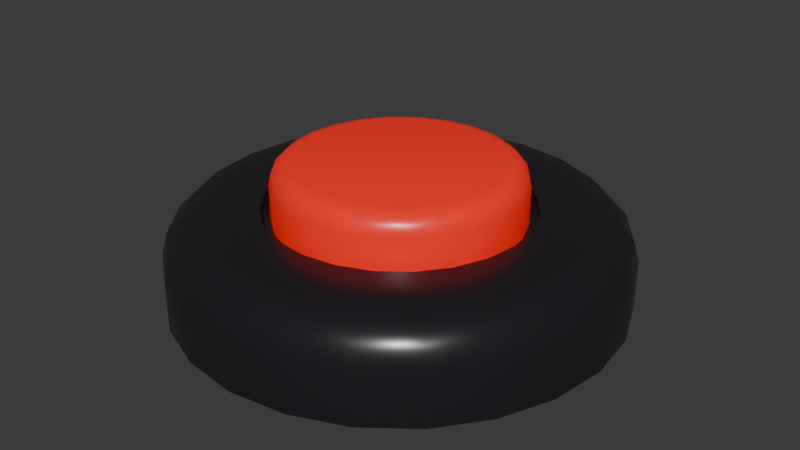 # Source: bigbutton.blend  (saved by Blender 5.2.44; exported with 4.5.12 LTS)
import bpy
from mathutils import Matrix  # noqa: F401  (used for matrix-valued properties, if any)

bpy.ops.wm.read_factory_settings(use_empty=True)
scene = bpy.context.scene
scene.name = 'Scene'

# ---- collections
col_collection = bpy.data.collections.new('Collection'); scene.collection.children.link(col_collection)

# ---- materials (node trees are filled in below, after node groups)
mat_frame_mat = bpy.data.materials.new('Frame Mat')
mat_frame_mat.alpha_threshold = 0.0
mat_frame_mat.use_backface_culling_lightprobe_volume = False
mat_frame_mat.roughness = 0.5
mat_frame_mat.line_color = (0.0, 0.0, 0.0, 1.0)
mat_button_mat = bpy.data.materials.new('Button Mat')

# ---- material node trees
mat_frame_mat.use_nodes = True; mat_frame_mat.node_tree.nodes.clear()
_N = mat_frame_mat.node_tree.nodes; _L = mat_frame_mat.node_tree.links
n0 = _N.new('ShaderNodeOutputMaterial'); n0.name = 'Material Output'; n0.location = (200, 100)
n1 = _N.new('ShaderNodeBsdfPrincipled'); n1.name = 'Principled BSDF'; n1.location = (-200, 100)
n1.inputs[0].default_value = (0.01915, 0.01718, 0.02158, 1.0)
n1.inputs[1].default_value = 0.1748
n1.inputs[2].default_value = 0.2767
n1.inputs[10].default_value = 0.005
_L.new(n1.outputs[0], n0.inputs[0])
n0.is_active_output = True
mat_button_mat.use_nodes = True; mat_button_mat.node_tree.nodes.clear()
_N = mat_button_mat.node_tree.nodes; _L = mat_button_mat.node_tree.links
n0 = _N.new('ShaderNodeBsdfPrincipled'); n0.name = 'Principled BSDF'; n0.location = (-200, 100)
n0.inputs[0].default_value = (0.8, 0.02509, 0.01364, 1.0)
n0.inputs[2].default_value = 0.3285
n0.inputs[10].default_value = 0.005
n0.inputs[27].default_value = (1.0, 0.003603, 0.0, 1.0)
n0.inputs[28].default_value = 0.3
n1 = _N.new('ShaderNodeOutputMaterial'); n1.name = 'Material Output'; n1.location = (200, 100)
_L.new(n0.outputs[0], n1.inputs[0])
n1.is_active_output = True

# ---- world
world_world = bpy.data.worlds.new('World'); scene.world = world_world
world_world.use_nodes = True; world_world.node_tree.nodes.clear()
_N = world_world.node_tree.nodes; _L = world_world.node_tree.links
n0 = _N.new('ShaderNodeOutputWorld'); n0.name = 'World Output'; n0.location = (200, 100)
n1 = _N.new('ShaderNodeBackground'); n1.name = 'Background'; n1.location = (-200, 100)
n1.inputs[0].default_value = (0.05088, 0.05088, 0.05088, 1.0)
_L.new(n1.outputs[0], n0.inputs[0])
n0.is_active_output = True
world_world.color = (0.05088, 0.05088, 0.05088)
world_world.sun_shadow_jitter_overblur = 0.0

# ---- meshes
me_cylinder = bpy.data.meshes.new('Cylinder')
me_cylinder.from_pydata([(0.0, 0.08032, -0.01641), (0.02079, 0.07758, -0.01641), (0.04016, 0.06956, -0.01641), (0.0568, 0.0568, -0.01641), (0.06956, 0.04016, -0.01641), (0.07758, 0.02079, -0.01641), (0.08032, 0.0, -0.01641), (0.07758, -0.02079, -0.01641), (0.06956, -0.04016, -0.01641), (0.0568, -0.0568, -0.01641), (0.04016, -0.06956, -0.01641), (0.02079, -0.07758, -0.01641), (0.0, -0.08032, -0.01641), (-0.02079, -0.07758, -0.01641), (-0.04016, -0.06956, -0.01641), (-0.0568, -0.0568, -0.01641), (-0.06956, -0.04016, -0.01641), (-0.07758, -0.02079, -0.01641), (-0.08032, 0.0, -0.01641), (-0.07758, 0.02079, -0.01641), (-0.06956, 0.04016, -0.01641), (-0.0568, 0.0568, -0.01641), (-0.04016, 0.06956, -0.01641), (-0.02079, 0.07758, -0.01641), (0.0, 0.08032, 0.001146), (-1.164e-10, 0.07262, 0.01436), (-2.91e-11, 0.07826, 0.008778), (0.02079, 0.07758, 0.001146), (0.0188, 0.07015, 0.01436), (0.02025, 0.07559, 0.008778), (0.04016, 0.06956, 0.001146), (0.03631, 0.06289, 0.01436), (0.03913, 0.06777, 0.008778), (0.0568, 0.0568, 0.001146), (0.05135, 0.05135, 0.01436), (0.05534, 0.05534, 0.008778), (0.06956, 0.04016, 0.001146), (0.06289, 0.03631, 0.01436), (0.06777, 0.03913, 0.008778), (0.07758, 0.02079, 0.001146), (0.07015, 0.0188, 0.01436), (0.07559, 0.02025, 0.008778), (0.08032, 0.0, 0.001146), (0.07262, 1.164e-10, 0.01436), (0.07826, 2.91e-11, 0.008778), (0.07758, -0.02079, 0.001146), (0.07015, -0.0188, 0.01436), (0.07559, -0.02025, 0.008778), (0.06956, -0.04016, 0.001146), (0.06289, -0.03631, 0.01436), (0.06777, -0.03913, 0.008778), (0.0568, -0.0568, 0.001146), (0.05135, -0.05135, 0.01436), (0.05534, -0.05534, 0.008778), (0.04016, -0.06956, 0.001146), (0.03631, -0.06289, 0.01436), (0.03913, -0.06777, 0.008778), (0.02079, -0.07758, 0.001146), (0.0188, -0.07015, 0.01436), (0.02025, -0.07559, 0.008778), (0.0, -0.08032, 0.001146), (1.164e-10, -0.07262, 0.01436), (2.91e-11, -0.07826, 0.008778), (-0.02079, -0.07758, 0.001146), (-0.0188, -0.07015, 0.01436), (-0.02025, -0.07559, 0.008778), (-0.04016, -0.06956, 0.001146), (-0.03631, -0.06289, 0.01436), (-0.03913, -0.06777, 0.008778), (-0.0568, -0.0568, 0.001146), (-0.05135, -0.05135, 0.01436), (-0.05534, -0.05534, 0.008778), (-0.06956, -0.04016, 0.001146), (-0.06289, -0.03631, 0.01436), (-0.06777, -0.03913, 0.008778), (-0.07758, -0.02079, 0.001146), (-0.07015, -0.0188, 0.01436), (-0.07559, -0.02025, 0.008778), (-0.08032, 0.0, 0.001146), (-0.07262, -1.164e-10, 0.01436), (-0.07826, -2.91e-11, 0.008778), (-0.07758, 0.02079, 0.001146), (-0.07015, 0.0188, 0.01436), (-0.07559, 0.02025, 0.008778), (-0.06956, 0.04016, 0.001146), (-0.06289, 0.03631, 0.01436), (-0.06777, 0.03913, 0.008778), (-0.0568, 0.0568, 0.001146), (-0.05135, 0.05135, 0.01436), (-0.05534, 0.05534, 0.008778), (-0.04016, 0.06956, 0.001146), (-0.03631, 0.06289, 0.01436), (-0.03913, 0.06777, 0.008778), (-0.02079, 0.07758, 0.001146), (-0.0188, 0.07015, 0.01436), (-0.02025, 0.07559, 0.008778), (-2.328e-10, 0.06493, 0.01641), (0.0168, 0.06271, 0.01641), (0.03246, 0.05623, 0.01641), (0.04591, 0.04591, 0.01641), (0.05623, 0.03246, 0.01641), (0.06271, 0.0168, 0.01641), (0.06493, 2.328e-10, 0.01641), (0.06271, -0.0168, 0.01641), (0.05623, -0.03246, 0.01641), (0.04591, -0.04591, 0.01641), (0.03246, -0.05623, 0.01641), (0.0168, -0.06271, 0.01641), (2.328e-10, -0.06493, 0.01641), (-0.0168, -0.06271, 0.01641), (-0.03246, -0.05623, 0.01641), (-0.04591, -0.04591, 0.01641), (-0.05623, -0.03246, 0.01641), (-0.06271, -0.0168, 0.01641), (-0.06493, -2.328e-10, 0.01641), (-0.06271, 0.0168, 0.01641), (-0.05623, 0.03246, 0.01641), (-0.04591, 0.04591, 0.01641), (-0.03246, 0.05623, 0.01641), (-0.0168, 0.06271, 0.01641), (-6.416e-10, 0.04701, 0.01641), (0.01217, 0.04541, 0.01641), (0.02351, 0.04072, 0.01641), (0.03324, 0.03324, 0.01641), (0.04072, 0.02351, 0.01641), (0.04541, 0.01217, 0.01641), (0.04701, -3.512e-10, 0.01641), (0.04541, -0.01217, 0.01641), (0.04072, -0.02351, 0.01641), (0.03324, -0.03324, 0.01641), (0.02351, -0.04072, 0.01641), (0.01217, -0.04541, 0.01641), (5.248e-10, -0.04701, 0.01641), (-0.01217, -0.04541, 0.01641), (-0.02351, -0.04072, 0.01641), (-0.03324, -0.03324, 0.01641), (-0.04072, -0.02351, 0.01641), (-0.04541, -0.01217, 0.01641), (-0.04701, -1.518e-09, 0.01641), (-0.04541, 0.01217, 0.01641), (-0.04072, 0.02351, 0.01641), (-0.03324, 0.03324, 0.01641), (-0.02351, 0.04072, 0.01641), (-0.01217, 0.04541, 0.01641), (-6.416e-10, 0.04701, 0.01226), (0.01217, 0.04541, 0.01226), (0.02351, 0.04072, 0.01226), (0.03324, 0.03324, 0.01226), (0.04072, 0.02351, 0.01226), (0.04541, 0.01217, 0.01226), (0.04701, -3.512e-10, 0.01226), (0.04541, -0.01217, 0.01226), (0.04072, -0.02351, 0.01226), (0.03324, -0.03324, 0.01226), (0.02351, -0.04072, 0.01226), (0.01217, -0.04541, 0.01226), (5.248e-10, -0.04701, 0.01226), (-0.01217, -0.04541, 0.01226), (-0.02351, -0.04072, 0.01226), (-0.03324, -0.03324, 0.01226), (-0.04072, -0.02351, 0.01226), (-0.04541, -0.01217, 0.01226), (-0.04701, -1.518e-09, 0.01226), (-0.04541, 0.01217, 0.01226), (-0.04072, 0.02351, 0.01226), (-0.03324, 0.03324, 0.01226), (-0.02351, 0.04072, 0.01226), (-0.01217, 0.04541, 0.01226), (-8.743e-10, 0.04357, 0.01226), (0.01128, 0.04209, 0.01226), (0.02179, 0.03774, 0.01226), (0.03081, 0.03081, 0.01226), (0.03774, 0.02179, 0.01226), (0.04209, 0.01128, 0.01226), (0.04357, -9.265e-11, 0.01226), (0.04209, -0.01128, 0.01226), (0.03774, -0.02179, 0.01226), (0.03081, -0.03081, 0.01226), (0.02179, -0.03774, 0.01226), (0.01128, -0.04209, 0.01226), (7.834e-10, -0.04357, 0.01226), (-0.01128, -0.04209, 0.01226), (-0.02179, -0.03774, 0.01226), (-0.03081, -0.03081, 0.01226), (-0.03774, -0.02179, 0.01226), (-0.04209, -0.01128, 0.01226), (-0.04357, -1.75e-09, 0.01226), (-0.04209, 0.01128, 0.01226), (-0.03774, 0.02179, 0.01226), (-0.03081, 0.03081, 0.01226), (-0.02179, 0.03774, 0.01226), (-0.01128, 0.04209, 0.01226)], [], [(0, 1, 2, 3, 4, 5, 6, 7, 8, 9, 10, 11, 12, 13, 14, 15, 16, 17, 18, 19, 20, 21, 22, 23), (27, 24, 26, 29), (29, 26, 25, 28), (28, 25, 96, 97), (30, 27, 29, 32), (32, 29, 28, 31), (31, 28, 97, 98), (33, 30, 32, 35), (35, 32, 31, 34), (34, 31, 98, 99), (36, 33, 35, 38), (38, 35, 34, 37), (37, 34, 99, 100), (39, 36, 38, 41), (41, 38, 37, 40), (40, 37, 100, 101), (42, 39, 41, 44), (44, 41, 40, 43), (43, 40, 101, 102), (45, 42, 44, 47), (47, 44, 43, 46), (46, 43, 102, 103), (48, 45, 47, 50), (50, 47, 46, 49), (49, 46, 103, 104), (51, 48, 50, 53), (53, 50, 49, 52), (52, 49, 104, 105), (54, 51, 53, 56), (56, 53, 52, 55), (55, 52, 105, 106), (57, 54, 56, 59), (59, 56, 55, 58), (58, 55, 106, 107), (60, 57, 59, 62), (62, 59, 58, 61), (61, 58, 107, 108), (63, 60, 62, 65), (65, 62, 61, 64), (64, 61, 108, 109), (66, 63, 65, 68), (68, 65, 64, 67), (67, 64, 109, 110), (69, 66, 68, 71), (71, 68, 67, 70), (70, 67, 110, 111), (72, 69, 71, 74), (74, 71, 70, 73), (73, 70, 111, 112), (75, 72, 74, 77), (77, 74, 73, 76), (76, 73, 112, 113), (78, 75, 77, 80), (80, 77, 76, 79), (79, 76, 113, 114), (81, 78, 80, 83), (83, 80, 79, 82), (82, 79, 114, 115), (84, 81, 83, 86), (86, 83, 82, 85), (85, 82, 115, 116), (87, 84, 86, 89), (89, 86, 85, 88), (88, 85, 116, 117), (90, 87, 89, 92), (92, 89, 88, 91), (91, 88, 117, 118), (93, 90, 92, 95), (95, 92, 91, 94), (94, 91, 118, 119), (24, 93, 95, 26), (26, 95, 94, 25), (25, 94, 119, 96), (0, 24, 27, 1), (23, 93, 24, 0), (1, 27, 30, 2), (2, 30, 33, 3), (3, 33, 36, 4), (4, 36, 39, 5), (5, 39, 42, 6), (6, 42, 45, 7), (7, 45, 48, 8), (8, 48, 51, 9), (9, 51, 54, 10), (10, 54, 57, 11), (11, 57, 60, 12), (12, 60, 63, 13), (13, 63, 66, 14), (14, 66, 69, 15), (15, 69, 72, 16), (16, 72, 75, 17), (17, 75, 78, 18), (18, 78, 81, 19), (19, 81, 84, 20), (20, 84, 87, 21), (21, 87, 90, 22), (22, 90, 93, 23), (120, 121, 97, 96), (121, 122, 98, 97), (122, 123, 99, 98), (123, 124, 100, 99), (124, 125, 101, 100), (125, 126, 102, 101), (126, 127, 103, 102), (127, 128, 104, 103), (128, 129, 105, 104), (129, 130, 106, 105), (130, 131, 107, 106), (131, 132, 108, 107), (132, 133, 109, 108), (133, 134, 110, 109), (134, 135, 111, 110), (135, 136, 112, 111), (136, 137, 113, 112), (137, 138, 114, 113), (138, 139, 115, 114), (139, 140, 116, 115), (140, 141, 117, 116), (141, 142, 118, 117), (142, 143, 119, 118), (143, 120, 96, 119), (122, 121, 145, 146), (135, 134, 158, 159), (121, 120, 144, 145), (134, 133, 157, 158), (133, 132, 156, 157), (132, 131, 155, 156), (131, 130, 154, 155), (120, 143, 167, 144), (130, 129, 153, 154), (143, 142, 166, 167), (168, 169, 145, 144), (169, 170, 146, 145), (170, 171, 147, 146), (171, 172, 148, 147), (172, 173, 149, 148), (173, 174, 150, 149), (174, 175, 151, 150), (175, 176, 152, 151), (176, 177, 153, 152), (177, 178, 154, 153), (178, 179, 155, 154), (179, 180, 156, 155), (180, 181, 157, 156), (181, 182, 158, 157), (182, 183, 159, 158), (183, 184, 160, 159), (184, 185, 161, 160), (185, 186, 162, 161), (186, 187, 163, 162), (187, 188, 164, 163), (188, 189, 165, 164), (189, 190, 166, 165), (190, 191, 167, 166), (191, 168, 144, 167), (136, 135, 159, 160), (123, 122, 146, 147), (137, 136, 160, 161), (124, 123, 147, 148), (138, 137, 161, 162), (125, 124, 148, 149), (139, 138, 162, 163), (126, 125, 149, 150), (140, 139, 163, 164), (127, 126, 150, 151), (141, 140, 164, 165), (128, 127, 151, 152), (142, 141, 165, 166), (129, 128, 152, 153)])
me_cylinder.polygons.foreach_set('use_smooth', [True] * 169)
_k = set([(0, 1), (0, 23), (1, 2), (2, 3), (3, 4), (4, 5), (5, 6), (6, 7), (7, 8), (8, 9), (9, 10), (10, 11), (11, 12), (12, 13), (13, 14), (14, 15), (15, 16), (16, 17), (17, 18), (18, 19), (19, 20), (20, 21), (21, 22), (22, 23), (120, 121), (120, 143), (121, 122), (122, 123), (123, 124), (124, 125), (125, 126), (126, 127), (127, 128), (128, 129), (129, 130), (130, 131), (131, 132), (132, 133), (133, 134), (134, 135), (135, 136), (136, 137), (137, 138), (138, 139), (139, 140), (140, 141), (141, 142), (142, 143), (144, 145), (144, 167), (145, 146), (146, 147), (147, 148), (148, 149), (149, 150), (150, 151), (151, 152), (152, 153), (153, 154), (154, 155), (155, 156), (156, 157), (157, 158), (158, 159), (159, 160), (160, 161), (161, 162), (162, 163), (163, 164), (164, 165), (165, 166), (166, 167), (168, 169), (168, 191), (169, 170), (170, 171), (171, 172), (172, 173), (173, 174), (174, 175), (175, 176), (176, 177), (177, 178), (178, 179), (179, 180), (180, 181), (181, 182), (182, 183), (183, 184), (184, 185), (185, 186), (186, 187), (187, 188), (188, 189), (189, 190), (190, 191)])
me_cylinder.attributes.new('sharp_edge', 'BOOLEAN', 'EDGE').data.foreach_set('value', [ (min(e.vertices), max(e.vertices)) in _k for e in me_cylinder.edges])
_uv = me_cylinder.uv_layers.new(name='UVMap')
_uv.uv.foreach_set('vector', [0.75, 0.49, 0.8121, 0.4818, 0.87, 0.4578, 0.9197, 0.4197, 0.9578, 0.37, 0.9818, 0.3121, 0.99, 0.25, 0.9818, 0.1879, 0.9578, 0.13, 0.9197, 0.08029, 0.87, 0.04215, 0.8121, 0.01818, 0.75, 0.01, 0.6879, 0.01818, 0.63, 0.04215, 0.5803, 0.08029, 0.5422, 0.13, 0.5182, 0.1879, 0.51, 0.25, 0.5182, 0.3121, 0.5422, 0.37, 0.5803, 0.4197, 0.63, 0.4578, 0.6879, 0.4818, 0.9583, 0.7675, 1.0, 0.7675, 0.9995, 1.0, 0.9583, 1.0, 0.3121, 0.4817, 0.25, 0.4899, 0.25, 0.467, 0.3062, 0.4596, 0.3062, 0.4596, 0.25, 0.467, 0.25, 0.444, 0.3002, 0.4374, 0.9167, 0.7675, 0.9583, 0.7675, 0.9583, 1.0, 0.9167, 1.0, 0.3699, 0.4578, 0.3121, 0.4817, 0.3062, 0.4596, 0.3585, 0.4379, 0.3585, 0.4379, 0.3062, 0.4596, 0.3002, 0.4374, 0.347, 0.418, 0.875, 0.7675, 0.9167, 0.7675, 0.9167, 1.0, 0.875, 1.0, 0.4196, 0.4196, 0.3699, 0.4578, 0.3585, 0.4379, 0.4034, 0.4034, 0.4034, 0.4034, 0.3585, 0.4379, 0.347, 0.418, 0.3872, 0.3872, 0.8333, 0.7675, 0.875, 0.7675, 0.875, 1.0, 0.8333, 1.0, 0.4578, 0.3699, 0.4196, 0.4196, 0.4034, 0.4034, 0.4379, 0.3585, 0.4379, 0.3585, 0.4034, 0.4034, 0.3872, 0.3872, 0.418, 0.347, 0.7917, 0.7675, 0.8333, 0.7675, 0.8333, 1.0, 0.7917, 1.0, 0.4817, 0.3121, 0.4578, 0.3699, 0.4379, 0.3585, 0.4596, 0.3062, 0.4596, 0.3062, 0.4379, 0.3585, 0.418, 0.347, 0.4374, 0.3002, 0.75, 0.7675, 0.7917, 0.7675, 0.7917, 1.0, 0.75, 1.0, 0.4899, 0.25, 0.4817, 0.3121, 0.4596, 0.3062, 0.467, 0.25, 0.467, 0.25, 0.4596, 0.3062, 0.4374, 0.3002, 0.444, 0.25, 0.7083, 0.7675, 0.75, 0.7675, 0.75, 1.0, 0.7083, 1.0, 0.4817, 0.1879, 0.4899, 0.25, 0.467, 0.25, 0.4596, 0.1938, 0.4596, 0.1938, 0.467, 0.25, 0.444, 0.25, 0.4374, 0.1998, 0.6667, 0.7675, 0.7083, 0.7675, 0.7083, 1.0, 0.6667, 1.0, 0.4578, 0.1301, 0.4817, 0.1879, 0.4596, 0.1938, 0.4379, 0.1415, 0.4379, 0.1415, 0.4596, 0.1938, 0.4374, 0.1998, 0.418, 0.153, 0.625, 0.7675, 0.6667, 0.7675, 0.6667, 1.0, 0.625, 1.0, 0.4196, 0.08037, 0.4578, 0.1301, 0.4379, 0.1415, 0.4034, 0.09656, 0.4034, 0.09656, 0.4379, 0.1415, 0.418, 0.153, 0.3872, 0.1128, 0.5833, 0.7675, 0.625, 0.7675, 0.625, 1.0, 0.5833, 1.0, 0.3699, 0.04224, 0.4196, 0.08037, 0.4034, 0.09656, 0.3585, 0.06207, 0.3585, 0.06207, 0.4034, 0.09656, 0.3872, 0.1128, 0.347, 0.08199, 0.5417, 0.7675, 0.5833, 0.7675, 0.5833, 1.0, 0.5417, 1.0, 0.3121, 0.01828, 0.3699, 0.04224, 0.3585, 0.06207, 0.3062, 0.0404, 0.3062, 0.0404, 0.3585, 0.06207, 0.347, 0.08199, 0.3002, 0.06261, 0.5, 0.7675, 0.5417, 0.7675, 0.5417, 1.0, 0.5, 1.0, 0.25, 0.01011, 0.3121, 0.01828, 0.3062, 0.0404, 0.25, 0.033, 0.25, 0.033, 0.3062, 0.0404, 0.3002, 0.06261, 0.25, 0.056, 0.4583, 0.7675, 0.5, 0.7675, 0.5, 1.0, 0.4583, 1.0, 0.1879, 0.01828, 0.25, 0.01011, 0.25, 0.033, 0.1938, 0.0404, 0.1938, 0.0404, 0.25, 0.033, 0.25, 0.056, 0.1998, 0.06261, 0.4167, 0.7675, 0.4583, 0.7675, 0.4583, 1.0, 0.4167, 1.0, 0.1301, 0.04224, 0.1879, 0.01828, 0.1938, 0.0404, 0.1415, 0.06207, 0.1415, 0.06207, 0.1938, 0.0404, 0.1998, 0.06261, 0.153, 0.08199, 0.375, 0.7675, 0.4167, 0.7675, 0.4167, 1.0, 0.375, 1.0, 0.08037, 0.08037, 0.1301, 0.04224, 0.1415, 0.06207, 0.09656, 0.09656, 0.09656, 0.09656, 0.1415, 0.06207, 0.153, 0.08199, 0.1128, 0.1128, 0.3333, 0.7675, 0.375, 0.7675, 0.375, 1.0, 0.3333, 1.0, 0.04224, 0.1301, 0.08037, 0.08037, 0.09656, 0.09656, 0.06207, 0.1415, 0.06207, 0.1415, 0.09656, 0.09656, 0.1128, 0.1128, 0.08199, 0.153, 0.2917, 0.7675, 0.3333, 0.7675, 0.3333, 1.0, 0.2917, 1.0, 0.01828, 0.1879, 0.04224, 0.1301, 0.06207, 0.1415, 0.0404, 0.1938, 0.0404, 0.1938, 0.06207, 0.1415, 0.08199, 0.153, 0.06261, 0.1998, 0.25, 0.7675, 0.2917, 0.7675, 0.2917, 1.0, 0.25, 1.0, 0.01011, 0.25, 0.01828, 0.1879, 0.0404, 0.1938, 0.033, 0.25, 0.033, 0.25, 0.0404, 0.1938, 0.06261, 0.1998, 0.056, 0.25, 0.2083, 0.7675, 0.25, 0.7675, 0.25, 1.0, 0.2083, 1.0, 0.01828, 0.3121, 0.01011, 0.25, 0.033, 0.25, 0.0404, 0.3062, 0.0404, 0.3062, 0.033, 0.25, 0.056, 0.25, 0.06261, 0.3002, 0.1667, 0.7675, 0.2083, 0.7675, 0.2083, 1.0, 0.1667, 1.0, 0.04224, 0.3699, 0.01828, 0.3121, 0.0404, 0.3062, 0.06207, 0.3585, 0.06207, 0.3585, 0.0404, 0.3062, 0.06261, 0.3002, 0.08199, 0.347, 0.125, 0.7675, 0.1667, 0.7675, 0.1667, 1.0, 0.125, 1.0, 0.08037, 0.4196, 0.04224, 0.3699, 0.06207, 0.3585, 0.09656, 0.4034, 0.09656, 0.4034, 0.06207, 0.3585, 0.08199, 0.347, 0.1128, 0.3872, 0.08333, 0.7675, 0.125, 0.7675, 0.125, 1.0, 0.08333, 1.0, 0.1301, 0.4578, 0.08037, 0.4196, 0.09656, 0.4034, 0.1415, 0.4379, 0.1415, 0.4379, 0.09656, 0.4034, 0.1128, 0.3872, 0.153, 0.418, 0.04167, 0.7675, 0.08333, 0.7675, 0.08333, 1.0, 0.04167, 1.0, 0.1879, 0.4817, 0.1301, 0.4578, 0.1415, 0.4379, 0.1938, 0.4596, 0.1938, 0.4596, 0.1415, 0.4379, 0.153, 0.418, 0.1998, 0.4374, -1.863e-07, 0.7675, 0.04167, 0.7675, 0.04167, 1.0, 0.0005348, 1.0, 0.25, 0.4899, 0.1879, 0.4817, 0.1938, 0.4596, 0.25, 0.467, 0.25, 0.467, 0.1938, 0.4596, 0.1998, 0.4374, 0.25, 0.444, 1.0, 0.5, 1.0, 0.7675, 0.9583, 0.7675, 0.9583, 0.5, 0.04167, 0.5, 0.04167, 0.7675, -1.863e-07, 0.7675, -1.863e-07, 0.5, 0.9583, 0.5, 0.9583, 0.7675, 0.9167, 0.7675, 0.9167, 0.5, 0.9167, 0.5, 0.9167, 0.7675, 0.875, 0.7675, 0.875, 0.5, 0.875, 0.5, 0.875, 0.7675, 0.8333, 0.7675, 0.8333, 0.5, 0.8333, 0.5, 0.8333, 0.7675, 0.7917, 0.7675, 0.7917, 0.5, 0.7917, 0.5, 0.7917, 0.7675, 0.75, 0.7675, 0.75, 0.5, 0.75, 0.5, 0.75, 0.7675, 0.7083, 0.7675, 0.7083, 0.5, 0.7083, 0.5, 0.7083, 0.7675, 0.6667, 0.7675, 0.6667, 0.5, 0.6667, 0.5, 0.6667, 0.7675, 0.625, 0.7675, 0.625, 0.5, 0.625, 0.5, 0.625, 0.7675, 0.5833, 0.7675, 0.5833, 0.5, 0.5833, 0.5, 0.5833, 0.7675, 0.5417, 0.7675, 0.5417, 0.5, 0.5417, 0.5, 0.5417, 0.7675, 0.5, 0.7675, 0.5, 0.5, 0.5, 0.5, 0.5, 0.7675, 0.4583, 0.7675, 0.4583, 0.5, 0.4583, 0.5, 0.4583, 0.7675, 0.4167, 0.7675, 0.4167, 0.5, 0.4167, 0.5, 0.4167, 0.7675, 0.375, 0.7675, 0.375, 0.5, 0.375, 0.5, 0.375, 0.7675, 0.3333, 0.7675, 0.3333, 0.5, 0.3333, 0.5, 0.3333, 0.7675, 0.2917, 0.7675, 0.2917, 0.5, 0.2917, 0.5, 0.2917, 0.7675, 0.25, 0.7675, 0.25, 0.5, 0.25, 0.5, 0.25, 0.7675, 0.2083, 0.7675, 0.2083, 0.5, 0.2083, 0.5, 0.2083, 0.7675, 0.1667, 0.7675, 0.1667, 0.5, 0.1667, 0.5, 0.1667, 0.7675, 0.125, 0.7675, 0.125, 0.5, 0.125, 0.5, 0.125, 0.7675, 0.08333, 0.7675, 0.08333, 0.5, 0.08333, 0.5, 0.08333, 0.7675, 0.04167, 0.7675, 0.04167, 0.5, 0.25, 0.3061, 0.2645, 0.3042, 0.3002, 0.4374, 0.25, 0.444, 0.2645, 0.3042, 0.278, 0.2986, 0.347, 0.418, 0.3002, 0.4374, 0.278, 0.2986, 0.2897, 0.2897, 0.3872, 0.3872, 0.347, 0.418, 0.2897, 0.2897, 0.2986, 0.278, 0.418, 0.347, 0.3872, 0.3872, 0.2986, 0.278, 0.3042, 0.2645, 0.4374, 0.3002, 0.418, 0.347, 0.3042, 0.2645, 0.3061, 0.25, 0.444, 0.25, 0.4374, 0.3002, 0.3061, 0.25, 0.3042, 0.2355, 0.4374, 0.1998, 0.444, 0.25, 0.3042, 0.2355, 0.2986, 0.222, 0.418, 0.153, 0.4374, 0.1998, 0.2986, 0.222, 0.2897, 0.2103, 0.3872, 0.1128, 0.418, 0.153, 0.2897, 0.2103, 0.278, 0.2014, 0.347, 0.08199, 0.3872, 0.1128, 0.278, 0.2014, 0.2645, 0.1958, 0.3002, 0.06261, 0.347, 0.08199, 0.2645, 0.1958, 0.25, 0.1939, 0.25, 0.056, 0.3002, 0.06261, 0.25, 0.1939, 0.2355, 0.1958, 0.1998, 0.06261, 0.25, 0.056, 0.2355, 0.1958, 0.222, 0.2014, 0.153, 0.08199, 0.1998, 0.06261, 0.222, 0.2014, 0.2103, 0.2103, 0.1128, 0.1128, 0.153, 0.08199, 0.2103, 0.2103, 0.2014, 0.222, 0.08199, 0.153, 0.1128, 0.1128, 0.2014, 0.222, 0.1958, 0.2355, 0.06261, 0.1998, 0.08199, 0.153, 0.1958, 0.2355, 0.1939, 0.25, 0.056, 0.25, 0.06261, 0.1998, 0.1939, 0.25, 0.1958, 0.2645, 0.06261, 0.3002, 0.056, 0.25, 0.1958, 0.2645, 0.2014, 0.278, 0.08199, 0.347, 0.06261, 0.3002, 0.2014, 0.278, 0.2103, 0.2897, 0.1128, 0.3872, 0.08199, 0.347, 0.2103, 0.2897, 0.222, 0.2986, 0.153, 0.418, 0.1128, 0.3872, 0.222, 0.2986, 0.2355, 0.3042, 0.1998, 0.4374, 0.153, 0.418, 0.2355, 0.3042, 0.25, 0.3061, 0.25, 0.444, 0.1998, 0.4374, 0.278, 0.2986, 0.2645, 0.3042, 0.2645, 0.3042, 0.278, 0.2986, 0.2103, 0.2103, 0.222, 0.2014, 0.222, 0.2014, 0.2103, 0.2103, 0.2645, 0.3042, 0.25, 0.3061, 0.25, 0.3061, 0.2645, 0.3042, 0.222, 0.2014, 0.2355, 0.1958, 0.2355, 0.1958, 0.222, 0.2014, 0.2355, 0.1958, 0.25, 0.1939, 0.25, 0.1939, 0.2355, 0.1958, 0.25, 0.1939, 0.2645, 0.1958, 0.2645, 0.1958, 0.25, 0.1939, 0.2645, 0.1958, 0.278, 0.2014, 0.278, 0.2014, 0.2645, 0.1958, 0.25, 0.3061, 0.2355, 0.3042, 0.2355, 0.3042, 0.25, 0.3061, 0.278, 0.2014, 0.2897, 0.2103, 0.2897, 0.2103, 0.278, 0.2014, 0.2355, 0.3042, 0.222, 0.2986, 0.222, 0.2986, 0.2355, 0.3042, 0.25, 0.302, 0.2635, 0.3002, 0.2645, 0.3042, 0.25, 0.3061, 0.2635, 0.3002, 0.276, 0.295, 0.278, 0.2986, 0.2645, 0.3042, 0.276, 0.295, 0.2868, 0.2868, 0.2897, 0.2897, 0.278, 0.2986, 0.2868, 0.2868, 0.295, 0.276, 0.2986, 0.278, 0.2897, 0.2897, 0.295, 0.276, 0.3002, 0.2635, 0.3042, 0.2645, 0.2986, 0.278, 0.3002, 0.2635, 0.302, 0.25, 0.3061, 0.25, 0.3042, 0.2645, 0.302, 0.25, 0.3002, 0.2365, 0.3042, 0.2355, 0.3061, 0.25, 0.3002, 0.2365, 0.295, 0.224, 0.2986, 0.222, 0.3042, 0.2355, 0.295, 0.224, 0.2868, 0.2132, 0.2897, 0.2103, 0.2986, 0.222, 0.2868, 0.2132, 0.276, 0.205, 0.278, 0.2014, 0.2897, 0.2103, 0.276, 0.205, 0.2635, 0.1998, 0.2645, 0.1958, 0.278, 0.2014, 0.2635, 0.1998, 0.25, 0.198, 0.25, 0.1939, 0.2645, 0.1958, 0.25, 0.198, 0.2365, 0.1998, 0.2355, 0.1958, 0.25, 0.1939, 0.2365, 0.1998, 0.224, 0.205, 0.222, 0.2014, 0.2355, 0.1958, 0.224, 0.205, 0.2132, 0.2132, 0.2103, 0.2103, 0.222, 0.2014, 0.2132, 0.2132, 0.205, 0.224, 0.2014, 0.222, 0.2103, 0.2103, 0.205, 0.224, 0.1998, 0.2365, 0.1958, 0.2355, 0.2014, 0.222, 0.1998, 0.2365, 0.198, 0.25, 0.1939, 0.25, 0.1958, 0.2355, 0.198, 0.25, 0.1998, 0.2635, 0.1958, 0.2645, 0.1939, 0.25, 0.1998, 0.2635, 0.205, 0.276, 0.2014, 0.278, 0.1958, 0.2645, 0.205, 0.276, 0.2132, 0.2868, 0.2103, 0.2897, 0.2014, 0.278, 0.2132, 0.2868, 0.224, 0.295, 0.222, 0.2986, 0.2103, 0.2897, 0.224, 0.295, 0.2365, 0.3002, 0.2355, 0.3042, 0.222, 0.2986, 0.2365, 0.3002, 0.25, 0.302, 0.25, 0.3061, 0.2355, 0.3042, 0.2014, 0.222, 0.2103, 0.2103, 0.2103, 0.2103, 0.2014, 0.222, 0.2897, 0.2897, 0.278, 0.2986, 0.278, 0.2986, 0.2897, 0.2897, 0.1958, 0.2355, 0.2014, 0.222, 0.2014, 0.222, 0.1958, 0.2355, 0.2986, 0.278, 0.2897, 0.2897, 0.2897, 0.2897, 0.2986, 0.278, 0.1939, 0.25, 0.1958, 0.2355, 0.1958, 0.2355, 0.1939, 0.25, 0.3042, 0.2645, 0.2986, 0.278, 0.2986, 0.278, 0.3042, 0.2645, 0.1958, 0.2645, 0.1939, 0.25, 0.1939, 0.25, 0.1958, 0.2645, 0.3061, 0.25, 0.3042, 0.2645, 0.3042, 0.2645, 0.3061, 0.25, 0.2014, 0.278, 0.1958, 0.2645, 0.1958, 0.2645, 0.2014, 0.278, 0.3042, 0.2355, 0.3061, 0.25, 0.3061, 0.25, 0.3042, 0.2355, 0.2103, 0.2897, 0.2014, 0.278, 0.2014, 0.278, 0.2103, 0.2897, 0.2986, 0.222, 0.3042, 0.2355, 0.3042, 0.2355, 0.2986, 0.222, 0.222, 0.2986, 0.2103, 0.2897, 0.2103, 0.2897, 0.222, 0.2986, 0.2897, 0.2103, 0.2986, 0.222, 0.2986, 0.222, 0.2897, 0.2103])
me_cylinder.materials.append(mat_frame_mat)
me_cylinder.update()
me_cylinder_001 = bpy.data.meshes.new('Cylinder.001')
me_cylinder_001.from_pydata([(-8.743e-10, 0.04357, 0.009176), (0.01128, 0.04209, 0.009176), (0.02179, 0.03774, 0.009176), (0.03081, 0.03081, 0.009176), (0.03774, 0.02179, 0.009176), (0.04209, 0.01128, 0.009176), (0.04357, -9.265e-11, 0.009176), (0.04209, -0.01128, 0.009176), (0.03774, -0.02179, 0.009176), (0.03081, -0.03081, 0.009176), (0.02179, -0.03774, 0.009176), (0.01128, -0.04209, 0.009176), (7.834e-10, -0.04357, 0.009176), (-0.01128, -0.04209, 0.009176), (-0.02179, -0.03774, 0.009176), (-0.03081, -0.03081, 0.009176), (-0.03774, -0.02179, 0.009176), (-0.04209, -0.01128, 0.009176), (-0.04357, -1.75e-09, 0.009176), (-0.04209, 0.01128, 0.009176), (-0.03774, 0.02179, 0.009176), (-0.03081, 0.03081, 0.009176), (-0.02179, 0.03774, 0.009176), (-0.01128, 0.04209, 0.009176), (-8.743e-10, 0.04357, 0.02568), (-1.688e-09, 0.03645, 0.03273), (-9.823e-10, 0.04262, 0.02921), (-1.273e-09, 0.04001, 0.03179), (0.009435, 0.03521, 0.03273), (0.01128, 0.04209, 0.02568), (0.01036, 0.03865, 0.03179), (0.01103, 0.04117, 0.02921), (0.01823, 0.03157, 0.03273), (0.02179, 0.03774, 0.02568), (0.02001, 0.03465, 0.03179), (0.02131, 0.03691, 0.02921), (0.02578, 0.02578, 0.03273), (0.03081, 0.03081, 0.02568), (0.02829, 0.02829, 0.03179), (0.03014, 0.03014, 0.02921), (0.03157, 0.01823, 0.03273), (0.03774, 0.02179, 0.02568), (0.03465, 0.02001, 0.03179), (0.03691, 0.02131, 0.02921), (0.03521, 0.009435, 0.03273), (0.04209, 0.01128, 0.02568), (0.03865, 0.01036, 0.03179), (0.04117, 0.01103, 0.02921), (0.03645, 7.567e-10, 0.03273), (0.04357, -9.265e-11, 0.02568), (0.04001, 3.347e-10, 0.03179), (0.04262, 2.91e-11, 0.02921), (0.03521, -0.009435, 0.03273), (0.04209, -0.01128, 0.02568), (0.03865, -0.01036, 0.03179), (0.04117, -0.01103, 0.02921), (0.03157, -0.01823, 0.03273), (0.03774, -0.02179, 0.02568), (0.03465, -0.02001, 0.03179), (0.03691, -0.02131, 0.02921), (0.02578, -0.02578, 0.03273), (0.03081, -0.03081, 0.02568), (0.02829, -0.02829, 0.03179), (0.03014, -0.03014, 0.02921), (0.01823, -0.03157, 0.03273), (0.02179, -0.03774, 0.02568), (0.02001, -0.03465, 0.03179), (0.02131, -0.03691, 0.02921), (0.009435, -0.03521, 0.03273), (0.01128, -0.04209, 0.02568), (0.01036, -0.03865, 0.03179), (0.01103, -0.04117, 0.02921), (1.397e-09, -0.03645, 0.03273), (7.834e-10, -0.04357, 0.02568), (1.091e-09, -0.04001, 0.03179), (8.731e-10, -0.04262, 0.02921), (-0.009435, -0.03521, 0.03273), (-0.01128, -0.04209, 0.02568), (-0.01036, -0.03865, 0.03179), (-0.01103, -0.04117, 0.02921), (-0.01823, -0.03157, 0.03273), (-0.02179, -0.03774, 0.02568), (-0.02001, -0.03465, 0.03179), (-0.02131, -0.03691, 0.02921), (-0.02578, -0.02578, 0.03273), (-0.03081, -0.03081, 0.02568), (-0.02829, -0.02829, 0.03179), (-0.03014, -0.03014, 0.02921), (-0.03157, -0.01823, 0.03273), (-0.03774, -0.02179, 0.02568), (-0.03465, -0.02001, 0.03179), (-0.03691, -0.02131, 0.02921), (-0.03521, -0.009435, 0.03273), (-0.04209, -0.01128, 0.02568), (-0.03865, -0.01036, 0.03179), (-0.04117, -0.01103, 0.02921), (-0.03645, -2.445e-09, 0.03273), (-0.04357, -1.75e-09, 0.02568), (-0.04001, -2.095e-09, 0.03179), (-0.04262, -1.848e-09, 0.02921), (-0.03521, 0.009435, 0.03273), (-0.04209, 0.01128, 0.02568), (-0.03865, 0.01036, 0.03179), (-0.04117, 0.01103, 0.02921), (-0.03157, 0.01823, 0.03273), (-0.03774, 0.02179, 0.02568), (-0.03465, 0.02001, 0.03179), (-0.03691, 0.02131, 0.02921), (-0.02578, 0.02578, 0.03273), (-0.03081, 0.03081, 0.02568), (-0.02829, 0.02829, 0.03179), (-0.03014, 0.03014, 0.02921), (-0.01823, 0.03157, 0.03273), (-0.02179, 0.03774, 0.02568), (-0.02001, 0.03465, 0.03179), (-0.02131, 0.03691, 0.02921), (-0.009435, 0.03521, 0.03273), (-0.01128, 0.04209, 0.02568), (-0.01036, 0.03865, 0.03179), (-0.01103, 0.04117, 0.02921)], [], [(25, 28, 30, 27), (27, 30, 31, 26), (26, 31, 29, 24), (28, 32, 34, 30), (30, 34, 35, 31), (31, 35, 33, 29), (32, 36, 38, 34), (34, 38, 39, 35), (35, 39, 37, 33), (36, 40, 42, 38), (38, 42, 43, 39), (39, 43, 41, 37), (40, 44, 46, 42), (42, 46, 47, 43), (43, 47, 45, 41), (44, 48, 50, 46), (46, 50, 51, 47), (47, 51, 49, 45), (48, 52, 54, 50), (50, 54, 55, 51), (51, 55, 53, 49), (52, 56, 58, 54), (54, 58, 59, 55), (55, 59, 57, 53), (56, 60, 62, 58), (58, 62, 63, 59), (59, 63, 61, 57), (60, 64, 66, 62), (62, 66, 67, 63), (63, 67, 65, 61), (64, 68, 70, 66), (66, 70, 71, 67), (67, 71, 69, 65), (68, 72, 74, 70), (70, 74, 75, 71), (71, 75, 73, 69), (72, 76, 78, 74), (74, 78, 79, 75), (75, 79, 77, 73), (76, 80, 82, 78), (78, 82, 83, 79), (79, 83, 81, 77), (80, 84, 86, 82), (82, 86, 87, 83), (83, 87, 85, 81), (84, 88, 90, 86), (86, 90, 91, 87), (87, 91, 89, 85), (88, 92, 94, 90), (90, 94, 95, 91), (91, 95, 93, 89), (92, 96, 98, 94), (94, 98, 99, 95), (95, 99, 97, 93), (96, 100, 102, 98), (98, 102, 103, 99), (99, 103, 101, 97), (100, 104, 106, 102), (102, 106, 107, 103), (103, 107, 105, 101), (104, 108, 110, 106), (106, 110, 111, 107), (107, 111, 109, 105), (108, 112, 114, 110), (110, 114, 115, 111), (111, 115, 113, 109), (112, 116, 118, 114), (114, 118, 119, 115), (115, 119, 117, 113), (116, 25, 27, 118), (118, 27, 26, 119), (119, 26, 24, 117), (24, 29, 1, 0), (28, 25, 116, 112, 108, 104, 100, 96, 92, 88, 84, 80, 76, 72, 68, 64, 60, 56, 52, 48, 44, 40, 36, 32), (117, 24, 0, 23), (29, 33, 2, 1), (33, 37, 3, 2), (37, 41, 4, 3), (41, 45, 5, 4), (45, 49, 6, 5), (49, 53, 7, 6), (53, 57, 8, 7), (57, 61, 9, 8), (61, 65, 10, 9), (65, 69, 11, 10), (69, 73, 12, 11), (73, 77, 13, 12), (77, 81, 14, 13), (81, 85, 15, 14), (85, 89, 16, 15), (89, 93, 17, 16), (93, 97, 18, 17), (97, 101, 19, 18), (101, 105, 20, 19), (105, 109, 21, 20), (109, 113, 22, 21), (113, 117, 23, 22)])
me_cylinder_001.polygons.foreach_set('use_smooth', [True] * 97)
_k = set([(0, 1), (0, 23), (1, 2), (2, 3), (3, 4), (4, 5), (5, 6), (6, 7), (7, 8), (8, 9), (9, 10), (10, 11), (11, 12), (12, 13), (13, 14), (14, 15), (15, 16), (16, 17), (17, 18), (18, 19), (19, 20), (20, 21), (21, 22), (22, 23)])
me_cylinder_001.attributes.new('sharp_edge', 'BOOLEAN', 'EDGE').data.foreach_set('value', [ (min(e.vertices), max(e.vertices)) in _k for e in me_cylinder_001.edges])
_uv = me_cylinder_001.uv_layers.new(name='UVMap')
_uv.uv.foreach_set('vector', [0.25, 0.2935, 0.2613, 0.292, 0.2624, 0.2961, 0.25, 0.2977, 0.25, 0.2977, 0.2624, 0.2961, 0.2634, 0.3002, 0.25, 0.302, 0.25, 0.302, 0.2634, 0.3002, 0.2635, 0.3002, 0.25, 0.302, 0.2613, 0.292, 0.2717, 0.2877, 0.2739, 0.2913, 0.2624, 0.2961, 0.2624, 0.2961, 0.2739, 0.2913, 0.276, 0.295, 0.2634, 0.3002, 0.2634, 0.3002, 0.276, 0.295, 0.276, 0.295, 0.2635, 0.3002, 0.2717, 0.2877, 0.2807, 0.2807, 0.2838, 0.2838, 0.2739, 0.2913, 0.2739, 0.2913, 0.2838, 0.2838, 0.2867, 0.2867, 0.276, 0.295, 0.276, 0.295, 0.2867, 0.2867, 0.2868, 0.2868, 0.276, 0.295, 0.2807, 0.2807, 0.2877, 0.2717, 0.2913, 0.2739, 0.2838, 0.2838, 0.2838, 0.2838, 0.2913, 0.2739, 0.295, 0.276, 0.2867, 0.2867, 0.2867, 0.2867, 0.295, 0.276, 0.295, 0.276, 0.2868, 0.2868, 0.2877, 0.2717, 0.292, 0.2613, 0.2961, 0.2624, 0.2913, 0.2739, 0.2913, 0.2739, 0.2961, 0.2624, 0.3002, 0.2634, 0.295, 0.276, 0.295, 0.276, 0.3002, 0.2634, 0.3002, 0.2635, 0.295, 0.276, 0.292, 0.2613, 0.2935, 0.25, 0.2977, 0.25, 0.2961, 0.2624, 0.2961, 0.2624, 0.2977, 0.25, 0.302, 0.25, 0.3002, 0.2634, 0.3002, 0.2634, 0.302, 0.25, 0.302, 0.25, 0.3002, 0.2635, 0.2935, 0.25, 0.292, 0.2387, 0.2961, 0.2376, 0.2977, 0.25, 0.2977, 0.25, 0.2961, 0.2376, 0.3002, 0.2366, 0.302, 0.25, 0.302, 0.25, 0.3002, 0.2366, 0.3002, 0.2365, 0.302, 0.25, 0.292, 0.2387, 0.2877, 0.2283, 0.2913, 0.2261, 0.2961, 0.2376, 0.2961, 0.2376, 0.2913, 0.2261, 0.295, 0.224, 0.3002, 0.2366, 0.3002, 0.2366, 0.295, 0.224, 0.295, 0.224, 0.3002, 0.2365, 0.2877, 0.2283, 0.2807, 0.2193, 0.2838, 0.2162, 0.2913, 0.2261, 0.2913, 0.2261, 0.2838, 0.2162, 0.2867, 0.2133, 0.295, 0.224, 0.295, 0.224, 0.2867, 0.2133, 0.2868, 0.2132, 0.295, 0.224, 0.2807, 0.2193, 0.2717, 0.2123, 0.2739, 0.2087, 0.2838, 0.2162, 0.2838, 0.2162, 0.2739, 0.2087, 0.276, 0.205, 0.2867, 0.2133, 0.2867, 0.2133, 0.276, 0.205, 0.276, 0.205, 0.2868, 0.2132, 0.2717, 0.2123, 0.2613, 0.208, 0.2624, 0.2039, 0.2739, 0.2087, 0.2739, 0.2087, 0.2624, 0.2039, 0.2634, 0.1998, 0.276, 0.205, 0.276, 0.205, 0.2634, 0.1998, 0.2635, 0.1998, 0.276, 0.205, 0.2613, 0.208, 0.25, 0.2065, 0.25, 0.2023, 0.2624, 0.2039, 0.2624, 0.2039, 0.25, 0.2023, 0.25, 0.198, 0.2634, 0.1998, 0.2634, 0.1998, 0.25, 0.198, 0.25, 0.198, 0.2635, 0.1998, 0.25, 0.2065, 0.2387, 0.208, 0.2376, 0.2039, 0.25, 0.2023, 0.25, 0.2023, 0.2376, 0.2039, 0.2366, 0.1998, 0.25, 0.198, 0.25, 0.198, 0.2366, 0.1998, 0.2365, 0.1998, 0.25, 0.198, 0.2387, 0.208, 0.2283, 0.2123, 0.2261, 0.2087, 0.2376, 0.2039, 0.2376, 0.2039, 0.2261, 0.2087, 0.224, 0.205, 0.2366, 0.1998, 0.2366, 0.1998, 0.224, 0.205, 0.224, 0.205, 0.2365, 0.1998, 0.2283, 0.2123, 0.2193, 0.2193, 0.2162, 0.2163, 0.2261, 0.2087, 0.2261, 0.2087, 0.2162, 0.2163, 0.2133, 0.2133, 0.224, 0.205, 0.224, 0.205, 0.2133, 0.2133, 0.2132, 0.2132, 0.224, 0.205, 0.2193, 0.2193, 0.2123, 0.2283, 0.2087, 0.2261, 0.2162, 0.2163, 0.2162, 0.2163, 0.2087, 0.2261, 0.205, 0.224, 0.2133, 0.2133, 0.2133, 0.2133, 0.205, 0.224, 0.205, 0.224, 0.2132, 0.2132, 0.2123, 0.2283, 0.208, 0.2387, 0.2039, 0.2376, 0.2087, 0.2261, 0.2087, 0.2261, 0.2039, 0.2376, 0.1998, 0.2366, 0.205, 0.224, 0.205, 0.224, 0.1998, 0.2366, 0.1998, 0.2365, 0.205, 0.224, 0.208, 0.2387, 0.2065, 0.25, 0.2023, 0.25, 0.2039, 0.2376, 0.2039, 0.2376, 0.2023, 0.25, 0.198, 0.25, 0.1998, 0.2366, 0.1998, 0.2366, 0.198, 0.25, 0.198, 0.25, 0.1998, 0.2365, 0.2065, 0.25, 0.208, 0.2613, 0.2039, 0.2624, 0.2023, 0.25, 0.2023, 0.25, 0.2039, 0.2624, 0.1998, 0.2634, 0.198, 0.25, 0.198, 0.25, 0.1998, 0.2634, 0.1998, 0.2635, 0.198, 0.25, 0.208, 0.2613, 0.2123, 0.2717, 0.2087, 0.2739, 0.2039, 0.2624, 0.2039, 0.2624, 0.2087, 0.2739, 0.205, 0.276, 0.1998, 0.2634, 0.1998, 0.2634, 0.205, 0.276, 0.205, 0.276, 0.1998, 0.2635, 0.2123, 0.2717, 0.2193, 0.2807, 0.2162, 0.2838, 0.2087, 0.2739, 0.2087, 0.2739, 0.2162, 0.2838, 0.2133, 0.2867, 0.205, 0.276, 0.205, 0.276, 0.2133, 0.2867, 0.2132, 0.2868, 0.205, 0.276, 0.2193, 0.2807, 0.2283, 0.2877, 0.2261, 0.2913, 0.2162, 0.2838, 0.2162, 0.2838, 0.2261, 0.2913, 0.224, 0.295, 0.2133, 0.2867, 0.2133, 0.2867, 0.224, 0.295, 0.224, 0.295, 0.2132, 0.2868, 0.2283, 0.2877, 0.2387, 0.292, 0.2376, 0.2961, 0.2261, 0.2913, 0.2261, 0.2913, 0.2376, 0.2961, 0.2366, 0.3002, 0.224, 0.295, 0.224, 0.295, 0.2366, 0.3002, 0.2365, 0.3002, 0.224, 0.295, 0.2387, 0.292, 0.25, 0.2935, 0.25, 0.2977, 0.2376, 0.2961, 0.2376, 0.2961, 0.25, 0.2977, 0.25, 0.302, 0.2366, 0.3002, 0.2366, 0.3002, 0.25, 0.302, 0.25, 0.302, 0.2365, 0.3002, 0.25, 0.302, 0.2635, 0.3002, 0.2635, 0.3002, 0.25, 0.302, 0.2613, 0.292, 0.25, 0.2935, 0.2387, 0.292, 0.2283, 0.2877, 0.2193, 0.2807, 0.2123, 0.2717, 0.208, 0.2613, 0.2065, 0.25, 0.208, 0.2387, 0.2123, 0.2283, 0.2193, 0.2193, 0.2283, 0.2123, 0.2387, 0.208, 0.25, 0.2065, 0.2613, 0.208, 0.2717, 0.2123, 0.2807, 0.2193, 0.2877, 0.2283, 0.292, 0.2387, 0.2935, 0.25, 0.292, 0.2613, 0.2877, 0.2717, 0.2807, 0.2807, 0.2717, 0.2877, 0.2365, 0.3002, 0.25, 0.302, 0.25, 0.302, 0.2365, 0.3002, 0.2635, 0.3002, 0.276, 0.295, 0.276, 0.295, 0.2635, 0.3002, 0.276, 0.295, 0.2868, 0.2868, 0.2868, 0.2868, 0.276, 0.295, 0.2868, 0.2868, 0.295, 0.276, 0.295, 0.276, 0.2868, 0.2868, 0.295, 0.276, 0.3002, 0.2635, 0.3002, 0.2635, 0.295, 0.276, 0.3002, 0.2635, 0.302, 0.25, 0.302, 0.25, 0.3002, 0.2635, 0.302, 0.25, 0.3002, 0.2365, 0.3002, 0.2365, 0.302, 0.25, 0.3002, 0.2365, 0.295, 0.224, 0.295, 0.224, 0.3002, 0.2365, 0.295, 0.224, 0.2868, 0.2132, 0.2868, 0.2132, 0.295, 0.224, 0.2868, 0.2132, 0.276, 0.205, 0.276, 0.205, 0.2868, 0.2132, 0.276, 0.205, 0.2635, 0.1998, 0.2635, 0.1998, 0.276, 0.205, 0.2635, 0.1998, 0.25, 0.198, 0.25, 0.198, 0.2635, 0.1998, 0.25, 0.198, 0.2365, 0.1998, 0.2365, 0.1998, 0.25, 0.198, 0.2365, 0.1998, 0.224, 0.205, 0.224, 0.205, 0.2365, 0.1998, 0.224, 0.205, 0.2132, 0.2132, 0.2132, 0.2132, 0.224, 0.205, 0.2132, 0.2132, 0.205, 0.224, 0.205, 0.224, 0.2132, 0.2132, 0.205, 0.224, 0.1998, 0.2365, 0.1998, 0.2365, 0.205, 0.224, 0.1998, 0.2365, 0.198, 0.25, 0.198, 0.25, 0.1998, 0.2365, 0.198, 0.25, 0.1998, 0.2635, 0.1998, 0.2635, 0.198, 0.25, 0.1998, 0.2635, 0.205, 0.276, 0.205, 0.276, 0.1998, 0.2635, 0.205, 0.276, 0.2132, 0.2868, 0.2132, 0.2868, 0.205, 0.276, 0.2132, 0.2868, 0.224, 0.295, 0.224, 0.295, 0.2132, 0.2868, 0.224, 0.295, 0.2365, 0.3002, 0.2365, 0.3002, 0.224, 0.295])
me_cylinder_001.materials.append(mat_button_mat)
me_cylinder_001.update()

# ---- objects
ob_button_frame = bpy.data.objects.new('Button Frame', me_cylinder)
ob_button = bpy.data.objects.new('Button', me_cylinder_001)

# ---- transforms, parenting, visibility, modifiers, constraints
ob_button_frame.location = (0.0, 0.0, 0.0)
ob_button.location = (0.0, 0.0, 0.0)

# ---- collection membership
col_collection.objects.link(ob_button_frame)
col_collection.objects.link(ob_button)

# ---- scene / render settings (as saved in the file)
scene.frame_start = 1; scene.frame_end = 250; scene.frame_set(1)
scene.render.engine = 'BLENDER_EEVEE_NEXT'
scene.render.bake_bias = 0.0
scene.render.bake_samples = 0
scene.render.compositor_device = 'GPU'
scene.eevee.use_volume_custom_range = False
scene.eevee.fast_gi_thickness_near = 0.1
scene.eevee.fast_gi_thickness_far = 0.0
scene.eevee.ray_tracing_options.screen_trace_thickness = 0.1
bpy.context.view_layer.update()

# ---- added for rendering (the .blend has no active camera and no usable light): camera, sun
cam_auto = bpy.data.cameras.new('AutoCamera')
cam_auto.lens = 50.0
cam_auto.sensor_width = 36.0
cam_auto.clip_end = 1000.0
ob_auto_camera = bpy.data.objects.new('AutoCamera', cam_auto)
scene.collection.objects.link(ob_auto_camera)
ob_auto_camera.location = (0.215056, -0.258067, 0.180207)
ob_auto_camera.rotation_euler = (1.09748, -7.21219e-08, 0.694738)
scene.camera = ob_auto_camera
light_auto_sun = bpy.data.lights.new('AutoSun', 'SUN')
light_auto_sun.energy = 3.0
light_auto_sun.angle = 0.0523599
ob_auto_sun = bpy.data.objects.new('AutoSun', light_auto_sun)
scene.collection.objects.link(ob_auto_sun)
ob_auto_sun.rotation_euler = (0.872665, 0.174533, 0.523599)
bpy.context.view_layer.update()
